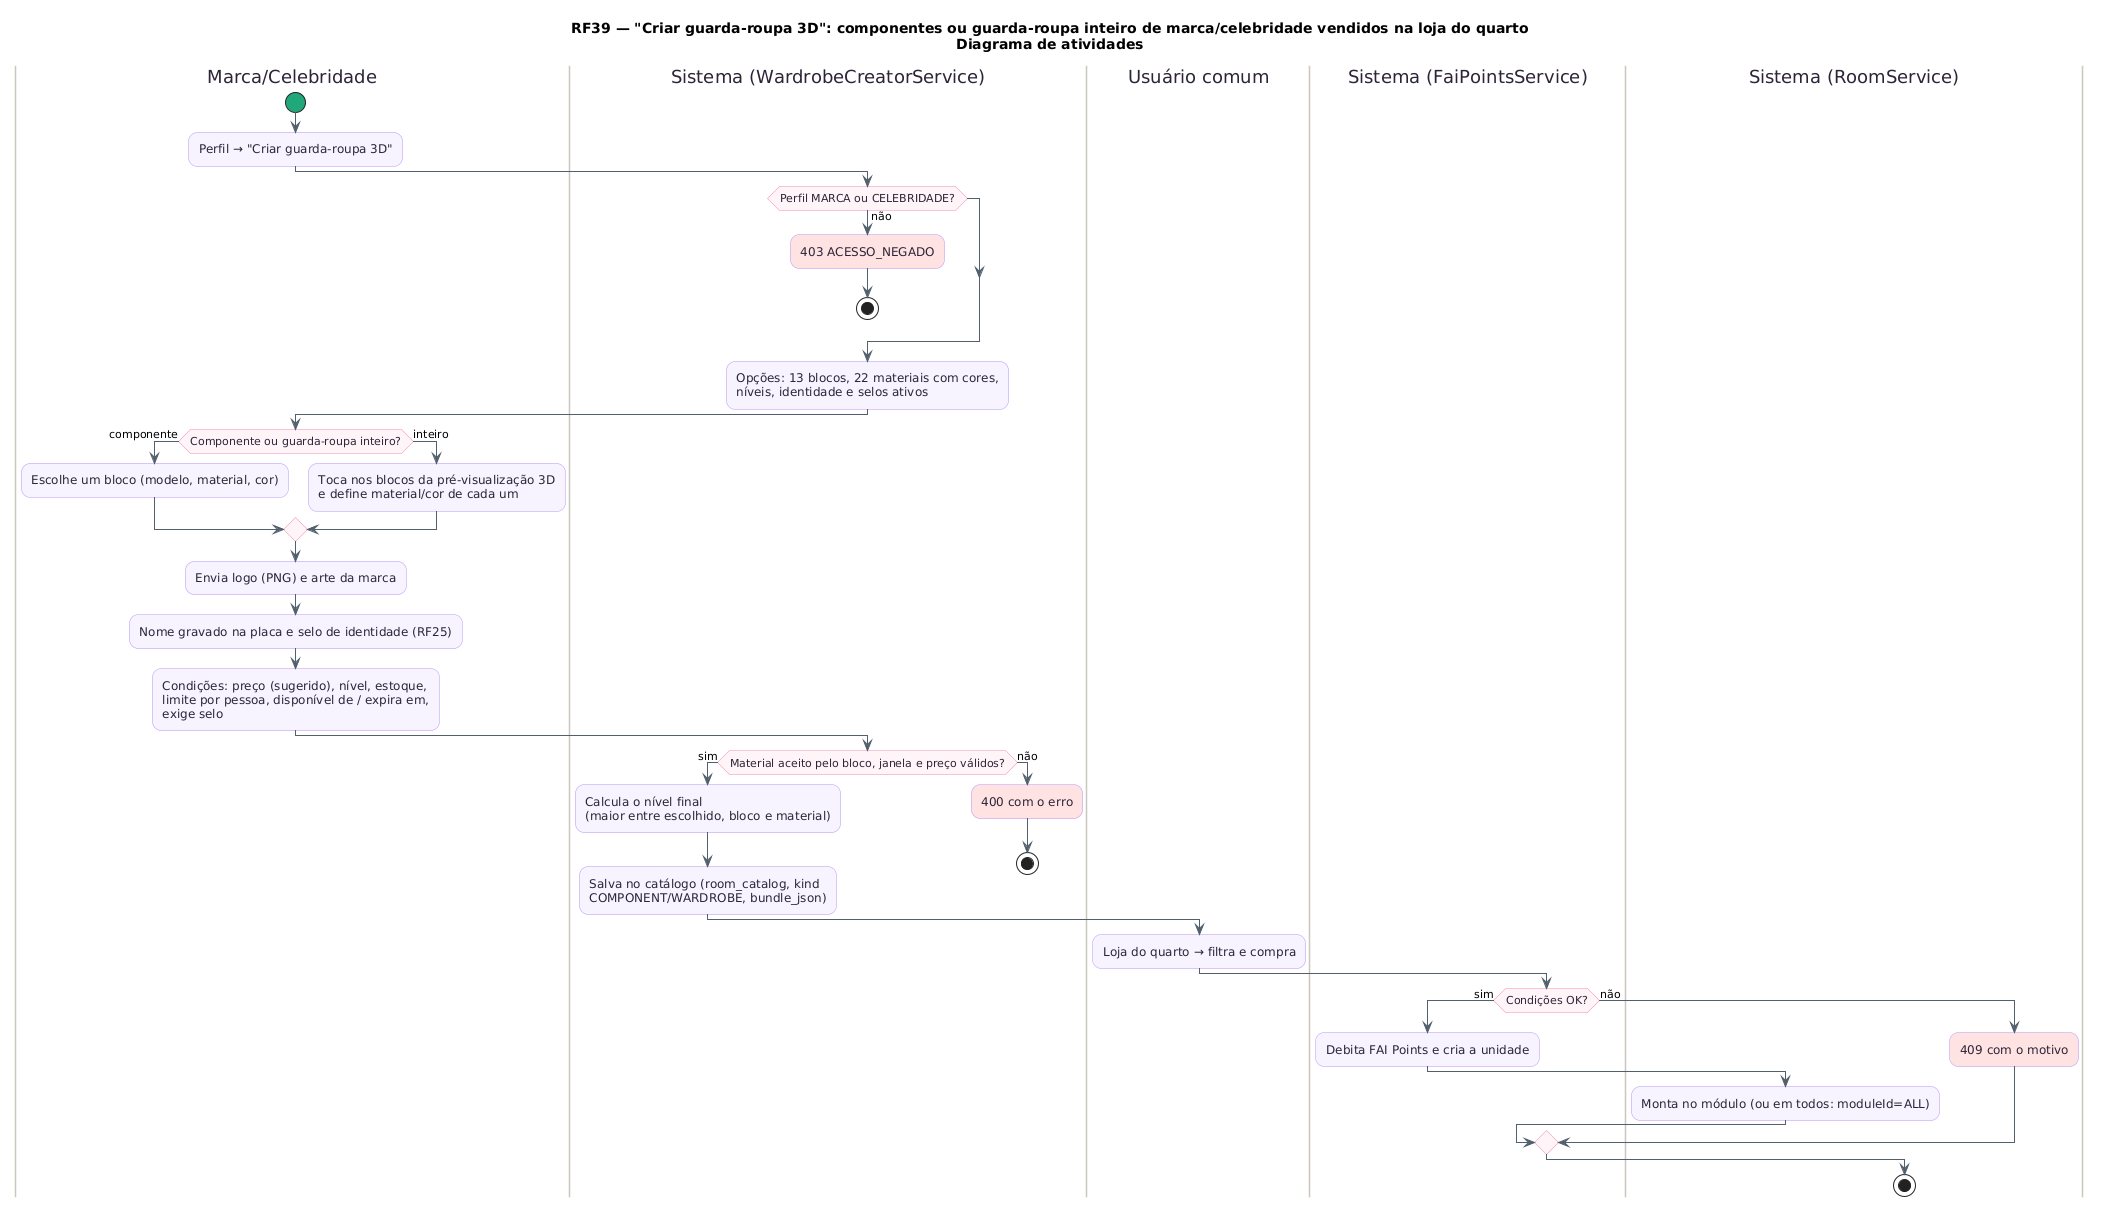

The diagram above was rendered by PlantUML. Its source (embedded in the PNG):
@startuml RF39_Atividades
title RF39 — "Criar guarda-roupa 3D": componentes ou guarda-roupa inteiro de marca/celebridade vendidos na loja do quarto\nDiagrama de atividades
skinparam backgroundColor #FFFFFF
skinparam shadowing false
skinparam roundcorner 18
skinparam ArrowColor #52606D
skinparam activity {
  BackgroundColor #F8F4FF
  BorderColor #B695F5
  FontColor #2D2438
  DiamondBackgroundColor #FFF5F8
  DiamondBorderColor #F08DB1
  StartColor #20A77A
  EndColor #4B5563
  BarColor #4B4B4B
}
skinparam swimlane {
  BorderColor #CBC6BE
  TitleFontColor #2D2438
}
skinparam note {
  BackgroundColor #FFFDEB
  BorderColor #D8CE78
  FontColor #554F24
}
|Marca/Celebridade|
start
:Perfil → "Criar guarda-roupa 3D";
|Sistema (WardrobeCreatorService)|
if (Perfil MARCA ou CELEBRIDADE?) then (não)
  #FFE3E3:403 ACESSO_NEGADO;
  stop
endif
:Opções: 13 blocos, 22 materiais com cores,\nníveis, identidade e selos ativos;
|Marca/Celebridade|
if (Componente ou guarda-roupa inteiro?) then (componente)
  :Escolhe um bloco (modelo, material, cor);
else (inteiro)
  :Toca nos blocos da pré-visualização 3D\ne define material/cor de cada um;
endif
:Envia logo (PNG) e arte da marca;
:Nome gravado na placa e selo de identidade (RF25);
:Condições: preço (sugerido), nível, estoque,\nlimite por pessoa, disponível de / expira em,\nexige selo;
|Sistema (WardrobeCreatorService)|
if (Material aceito pelo bloco, janela e preço válidos?) then (sim)
  :Calcula o nível final\n(maior entre escolhido, bloco e material);
  :Salva no catálogo (room_catalog, kind\nCOMPONENT/WARDROBE, bundle_json);
else (não)
  #FFE3E3:400 com o erro;
  stop
endif
|Usuário comum|
:Loja do quarto → filtra e compra;
|Sistema (FaiPointsService)|
if (Condições OK?) then (sim)
  :Debita FAI Points e cria a unidade;
  |Sistema (RoomService)|
  :Monta no módulo (ou em todos: moduleId=ALL);
else (não)
  #FFE3E3:409 com o motivo;
endif
stop
@enduml